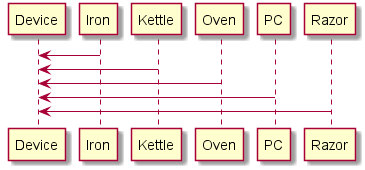

The diagram above was rendered by PlantUML. Its source (embedded in the PNG):
@startuml
Device <- Iron
Device <- Kettle
Device <- Oven
Device <- PC
Device <- Razor
@enduml